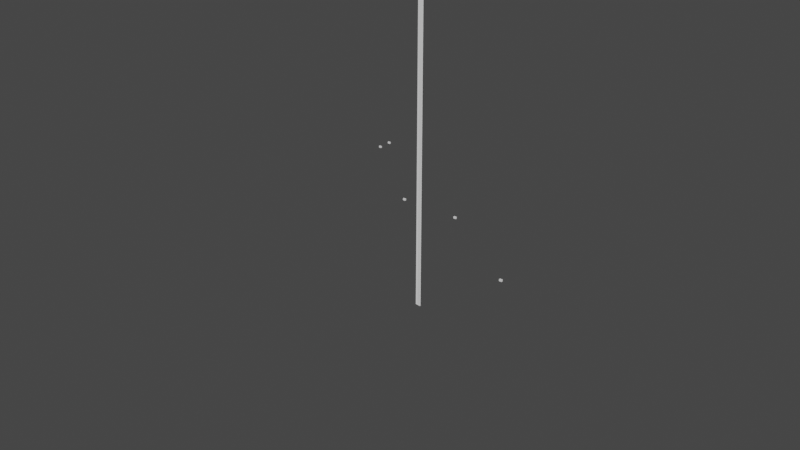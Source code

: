 # Source: trajectories.blend  (saved by Blender 3.4.6; exported with 4.5.12 LTS)
import bpy
from mathutils import Matrix  # noqa: F401  (used for matrix-valued properties, if any)

bpy.ops.wm.read_factory_settings(use_empty=True)
scene = bpy.context.scene
scene.name = 'Scene'

# ---- collections
col_trajectoire1 = bpy.data.collections.new('trajectoire1'); scene.collection.children.link(col_trajectoire1)
col_obstacles = bpy.data.collections.new('obstacles'); col_trajectoire1.children.link(col_obstacles)
col_trajectoire_compl_te = bpy.data.collections.new('trajectoire complète'); scene.collection.children.link(col_trajectoire_compl_te)
col_obstacles_001 = bpy.data.collections.new('obstacles.001'); col_trajectoire_compl_te.children.link(col_obstacles_001)

# ---- world
world_world = bpy.data.worlds.new('World'); scene.world = world_world
world_world.use_nodes = True; world_world.node_tree.nodes.clear()
_N = world_world.node_tree.nodes; _L = world_world.node_tree.links
n0 = _N.new('ShaderNodeOutputWorld'); n0.name = 'World Output'; n0.location = (300, 300)
n1 = _N.new('ShaderNodeBackground'); n1.name = 'Background'; n1.location = (10, 300)
n1.inputs[0].default_value = (0.05088, 0.05088, 0.05088, 1.0)
_L.new(n1.outputs[0], n0.inputs[0])
n0.is_active_output = True
world_world.color = (0.05088, 0.05088, 0.05088)
world_world.use_sun_shadow = False
world_world.sun_shadow_jitter_overblur = 0.0

# ---- meshes
me_circle_001 = bpy.data.meshes.new('Circle.001')
me_circle_001.from_pydata([(0.0, 12.0, 0.0), (-2.341, 11.77, 0.0), (-4.592, 11.09, 0.0), (-6.667, 9.978, 0.0), (-8.485, 8.485, 0.0), (-9.978, 6.667, 0.0), (-11.09, 4.592, 0.0), (-11.77, 2.341, 0.0), (-12.0, 0.0, 0.0), (-11.77, -2.341, 0.0), (-11.09, -4.592, 0.0), (-9.978, -6.667, 0.0), (-8.485, -8.485, 0.0), (-6.667, -9.978, 0.0), (-4.592, -11.09, 0.0), (-2.341, -11.77, 0.0), (0.0, -12.0, 0.0), (2.341, -11.77, 0.0), (4.592, -11.09, 0.0), (6.667, -9.978, 0.0), (8.485, -8.485, 0.0), (9.978, -6.667, 0.0), (11.09, -4.592, 0.0), (11.77, -2.341, 0.0), (12.0, 0.0, 0.0), (11.77, 2.341, 0.0), (11.09, 4.592, 0.0), (9.978, 6.667, 0.0), (8.485, 8.485, 0.0), (6.667, 9.978, 0.0), (4.592, 11.09, 0.0), (2.341, 11.77, 0.0)], [(1, 0), (2, 1), (3, 2), (4, 3), (5, 4), (6, 5), (7, 6), (8, 7), (9, 8), (10, 9), (11, 10), (12, 11), (13, 12), (14, 13), (15, 14), (16, 15), (17, 16), (18, 17), (19, 18), (20, 19), (21, 20), (22, 21), (23, 22), (24, 23), (25, 24), (26, 25), (27, 26), (28, 27), (29, 28), (30, 29), (31, 30), (0, 31)], [])
_uv = me_circle_001.uv_layers.new(name='UVMap')
_uv.uv.foreach_set('vector', [])
me_circle_001.update()
me_cube_005 = bpy.data.meshes.new('Cube.005')
me_cube_005.from_pydata([(-10.0, -10.0, -10.0), (-10.0, -10.0, 10.0), (-10.0, 10.0, -10.0), (-10.0, 10.0, 10.0), (10.0, -10.0, -10.0), (10.0, -10.0, 10.0), (10.0, 10.0, -10.0), (10.0, 10.0, 10.0)], [], [(0, 1, 3, 2), (2, 3, 7, 6), (6, 7, 5, 4), (4, 5, 1, 0), (2, 6, 4, 0), (7, 3, 1, 5)])
_uv = me_cube_005.uv_layers.new(name='UVMap')
_uv.uv.foreach_set('vector', [0.375, 0.0, 0.625, 0.0, 0.625, 0.25, 0.375, 0.25, 0.375, 0.25, 0.625, 0.25, 0.625, 0.5, 0.375, 0.5, 0.375, 0.5, 0.625, 0.5, 0.625, 0.75, 0.375, 0.75, 0.375, 0.75, 0.625, 0.75, 0.625, 1.0, 0.375, 1.0, 0.125, 0.5, 0.375, 0.5, 0.375, 0.75, 0.125, 0.75, 0.625, 0.5, 0.875, 0.5, 0.875, 0.75, 0.625, 0.75])
me_cube_005.update()
me_cube_006 = bpy.data.meshes.new('Cube.006')
me_cube_006.from_pydata([(-10.0, -10.0, -10.0), (-10.0, -10.0, 10.0), (-10.0, 10.0, -10.0), (-10.0, 10.0, 10.0), (10.0, -10.0, -10.0), (10.0, -10.0, 10.0), (10.0, 10.0, -10.0), (10.0, 10.0, 10.0)], [], [(0, 1, 3, 2), (2, 3, 7, 6), (6, 7, 5, 4), (4, 5, 1, 0), (2, 6, 4, 0), (7, 3, 1, 5)])
_uv = me_cube_006.uv_layers.new(name='UVMap')
_uv.uv.foreach_set('vector', [0.375, 0.0, 0.625, 0.0, 0.625, 0.25, 0.375, 0.25, 0.375, 0.25, 0.625, 0.25, 0.625, 0.5, 0.375, 0.5, 0.375, 0.5, 0.625, 0.5, 0.625, 0.75, 0.375, 0.75, 0.375, 0.75, 0.625, 0.75, 0.625, 1.0, 0.375, 1.0, 0.125, 0.5, 0.375, 0.5, 0.375, 0.75, 0.125, 0.75, 0.625, 0.5, 0.875, 0.5, 0.875, 0.75, 0.625, 0.75])
me_cube_006.update()
me_cube_025 = bpy.data.meshes.new('Cube.025')
me_cube_025.from_pydata([(-10.0, -10.0, -10.0), (-10.0, -10.0, 10.0), (-10.0, 10.0, -10.0), (-10.0, 10.0, 10.0), (10.0, -10.0, -10.0), (10.0, -10.0, 10.0), (10.0, 10.0, -10.0), (10.0, 10.0, 10.0)], [], [(0, 1, 3, 2), (2, 3, 7, 6), (6, 7, 5, 4), (4, 5, 1, 0), (2, 6, 4, 0), (7, 3, 1, 5)])
_uv = me_cube_025.uv_layers.new(name='UVMap')
_uv.uv.foreach_set('vector', [0.375, 0.0, 0.625, 0.0, 0.625, 0.25, 0.375, 0.25, 0.375, 0.25, 0.625, 0.25, 0.625, 0.5, 0.375, 0.5, 0.375, 0.5, 0.625, 0.5, 0.625, 0.75, 0.375, 0.75, 0.375, 0.75, 0.625, 0.75, 0.625, 1.0, 0.375, 1.0, 0.125, 0.5, 0.375, 0.5, 0.375, 0.75, 0.125, 0.75, 0.625, 0.5, 0.875, 0.5, 0.875, 0.75, 0.625, 0.75])
me_cube_025.update()
me_cube_042 = bpy.data.meshes.new('Cube.042')
me_cube_042.from_pydata([(-10.0, -10.0, -10.0), (-10.0, -10.0, 10.0), (-10.0, 10.0, -10.0), (-10.0, 10.0, 10.0), (10.0, -10.0, -10.0), (10.0, -10.0, 10.0), (10.0, 10.0, -10.0), (10.0, 10.0, 10.0)], [], [(0, 1, 3, 2), (2, 3, 7, 6), (6, 7, 5, 4), (4, 5, 1, 0), (2, 6, 4, 0), (7, 3, 1, 5)])
_uv = me_cube_042.uv_layers.new(name='UVMap')
_uv.uv.foreach_set('vector', [0.375, 0.0, 0.625, 0.0, 0.625, 0.25, 0.375, 0.25, 0.375, 0.25, 0.625, 0.25, 0.625, 0.5, 0.375, 0.5, 0.375, 0.5, 0.625, 0.5, 0.625, 0.75, 0.375, 0.75, 0.375, 0.75, 0.625, 0.75, 0.625, 1.0, 0.375, 1.0, 0.125, 0.5, 0.375, 0.5, 0.375, 0.75, 0.125, 0.75, 0.625, 0.5, 0.875, 0.5, 0.875, 0.75, 0.625, 0.75])
me_cube_042.update()
me_cube_044 = bpy.data.meshes.new('Cube.044')
me_cube_044.from_pydata([(-10.0, -10.0, -10.0), (-10.0, -10.0, 10.0), (-10.0, 10.0, -10.0), (-10.0, 10.0, 10.0), (10.0, -10.0, -10.0), (10.0, -10.0, 10.0), (10.0, 10.0, -10.0), (10.0, 10.0, 10.0)], [], [(0, 1, 3, 2), (2, 3, 7, 6), (6, 7, 5, 4), (4, 5, 1, 0), (2, 6, 4, 0), (7, 3, 1, 5)])
_uv = me_cube_044.uv_layers.new(name='UVMap')
_uv.uv.foreach_set('vector', [0.375, 0.0, 0.625, 0.0, 0.625, 0.25, 0.375, 0.25, 0.375, 0.25, 0.625, 0.25, 0.625, 0.5, 0.375, 0.5, 0.375, 0.5, 0.625, 0.5, 0.625, 0.75, 0.375, 0.75, 0.375, 0.75, 0.625, 0.75, 0.625, 1.0, 0.375, 1.0, 0.125, 0.5, 0.375, 0.5, 0.375, 0.75, 0.125, 0.75, 0.625, 0.5, 0.875, 0.5, 0.875, 0.75, 0.625, 0.75])
me_cube_044.update()

# ---- curves / text
cu_beziercurve_002 = bpy.data.curves.new('BezierCurve.002', 'CURVE')
cu_beziercurve_002.dimensions = '3D'
_sp = cu_beziercurve_002.splines.new('BEZIER'); _sp.bezier_points.add(7)
_sp.bezier_points.foreach_set('co', [3.663, -4.356, -3.576e-07, 68.51, -4.163, -3.576e-07, 91.87, -15.59, -3.576e-07, 55.28, -30.23, -3.576e-07, 2.259, -85.32, -3.576e-07, 2.259, -242.0, -3.576e-07, 46.32, -280.4, 0.0, 326.7, -279.1, 0.0])
_sp.bezier_points.foreach_set('handle_left', [-22.29, -4.356, -3.576e-07, 48.02, -5.18, -3.576e-07, 92.25, -5.441, -3.576e-07, 81.22, -29.43, -3.576e-07, 2.159, -59.36, -3.576e-07, 2.124, -204.3, -8.83e-07, 16.41, -280.5, 0.0, 309.7, -279.1, 0.0])
_sp.bezier_points.foreach_set('handle_right', [29.62, -4.356, -3.576e-07, 80.22, -3.582, -3.576e-07, 91.3, -30.97, -3.576e-07, 32.53, -30.93, -3.576e-07, 2.348, -108.3, -3.576e-07, 2.352, -267.7, -2.842e-14, 155.9, -280.0, 0.0, 349.7, -279.2, 0.0])
for _p, _l, _r in zip(_sp.bezier_points, ['ALIGNED', 'ALIGNED', 'AUTO', 'ALIGNED', 'ALIGNED', 'ALIGNED', 'ALIGNED', 'ALIGNED'], ['ALIGNED', 'ALIGNED', 'AUTO', 'ALIGNED', 'ALIGNED', 'ALIGNED', 'ALIGNED', 'ALIGNED']): _p.handle_left_type = _l; _p.handle_right_type = _r
_sp.order_u = 0
_sp.order_v = 0
cu_beziercurve_002.use_path = True
cu_beziercurve_002.fill_mode = 'FULL'
cu_beziercurve = bpy.data.curves.new('BezierCurve', 'CURVE')
cu_beziercurve.dimensions = '3D'
_sp = cu_beziercurve.splines.new('BEZIER'); _sp.bezier_points.add(1)
_sp.bezier_points.foreach_set('co', [-0.1, 0.0, 0.0, 0.1, 0.0, 0.0])
_sp.bezier_points.foreach_set('handle_left', [-0.15, -0.05, 0.0, 0.0, 0.0, 0.0])
_sp.bezier_points.foreach_set('handle_right', [-0.05, 0.05, 0.0, 0.2, 0.0, 0.0])
for _p, _l, _r in zip(_sp.bezier_points, ['ALIGNED', 'ALIGNED'], ['ALIGNED', 'ALIGNED']): _p.handle_left_type = _l; _p.handle_right_type = _r
_sp.order_u = 0
_sp.order_v = 0
cu_beziercurve.use_path = True
cu_beziercurve.bevel_mode = 'OBJECT'
cu_beziercurve.fill_mode = 'FULL'
cu_plane = bpy.data.curves.new('Plane', 'CURVE')
cu_plane.dimensions = '3D'
_sp = cu_plane.splines.new('POLY'); _sp.points.add(3)
_sp.points.foreach_set('co', [-0.1, -0.1, 0.0, 0.0, 0.1, -0.1, 0.0, 0.0, 0.1, 0.1, 0.0, 0.0, -0.1, 0.1, 0.0, 0.0])
_sp.order_v = 0
_sp.resolution_v = 0
_sp.use_cyclic_u = True
_sp.use_endpoint_u = True
_sp.use_smooth = False
cu_plane.fill_mode = 'FULL'
cu_nurbspath_001 = bpy.data.curves.new('NurbsPath.001', 'CURVE')
cu_nurbspath_001.dimensions = '3D'
_sp = cu_nurbspath_001.splines.new('POLY'); _sp.points.add(151)
_sp.points.foreach_set('co', [1.549, 2.015, -0.001115, 0.0, 1.549, 1.997, -0.001115, 0.0, 1.549, 1.98, -0.001115, 0.0, 1.549, 1.964, -0.001115, 0.0, 1.549, 1.948, -0.001115, 0.0, 1.549, 1.933, -0.001115, 0.0, 1.549, 1.918, -0.001115, 0.0, 1.549, 1.903, -0.001115, 0.0, 1.549, 1.889, -0.001115, 0.0, 1.549, 1.875, -0.001115, 0.0, 1.549, 1.861, -0.001115, 0.0, 1.55, 1.847, -0.001115, 0.0, 1.55, 1.833, -0.001115, 0.0, 1.551, 1.824, -0.001115, 0.0, 1.551, 1.816, -0.001115, 0.0, 1.55, 1.808, -0.001115, 0.0, 1.549, 1.801, -0.001115, 0.0, 1.548, 1.794, -0.001115, 0.0, 1.546, 1.787, -0.001115, 0.0, 1.543, 1.781, -0.001115, 0.0, 1.54, 1.776, -0.001115, 0.0, 1.536, 1.772, -0.001115, 0.0, 1.531, 1.769, -0.001115, 0.0, 1.525, 1.767, -0.001115, 0.0, 1.519, 1.767, -0.001115, 0.0, 1.509, 1.768, -0.001115, 0.0, 1.501, 1.77, -0.001115, 0.0, 1.494, 1.773, -0.001115, 0.0, 1.489, 1.778, -0.001115, 0.0, 1.485, 1.784, -0.001115, 0.0, 1.483, 1.791, -0.001115, 0.0, 1.481, 1.8, -0.001115, 0.0, 1.479, 1.811, -0.001115, 0.0, 1.479, 1.823, -0.001115, 0.0, 1.478, 1.837, -0.001115, 0.0, 1.478, 1.852, -0.001115, 0.0, 1.477, 1.869, -0.001115, 0.0, 1.475, 1.886, -0.001115, 0.0, 1.47, 1.903, -0.001115, 0.0, 1.462, 1.92, -0.001115, 0.0, 1.452, 1.936, -0.001115, 0.0, 1.439, 1.952, -0.001115, 0.0, 1.425, 1.968, -0.001115, 0.0, 1.41, 1.981, -0.001115, 0.0, 1.393, 1.993, -0.001115, 0.0, 1.376, 2.003, -0.001115, 0.0, 1.358, 2.011, -0.001115, 0.0, 1.34, 2.016, -0.001115, 0.0, 1.322, 2.017, -0.001115, 0.0, 0.8817, 2.015, -0.001115, 0.0, 0.8681, 2.014, -0.001115, 0.0, 0.8547, 2.01, -0.001115, 0.0, 0.8418, 2.003, -0.001115, 0.0, 0.8295, 1.995, -0.001115, 0.0, 0.818, 1.985, -0.001115, 0.0, 0.8074, 1.974, -0.001115, 0.0, 0.798, 1.961, -0.001115, 0.0, 0.79, 1.948, -0.001115, 0.0, 0.7834, 1.934, -0.001115, 0.0, 0.7785, 1.919, -0.001115, 0.0, 0.7755, 1.905, -0.001115, 0.0, 0.7746, 1.891, -0.001115, 0.0, 0.7776, 1.556, -0.001115, 0.0, 0.7779, 1.527, -0.001115, 0.0, 0.7782, 1.499, -0.001115, 0.0, 0.7785, 1.471, -0.001115, 0.0, 0.7788, 1.443, -0.001115, 0.0, 0.7791, 1.414, -0.001115, 0.0, 0.7794, 1.386, -0.001115, 0.0, 0.7798, 1.357, -0.001115, 0.0, 0.7801, 1.329, -0.001115, 0.0, 0.7805, 1.3, -0.001115, 0.0, 0.7808, 1.272, -0.001115, 0.0, 0.7811, 1.243, -0.001115, 0.0, 0.7815, 1.215, -0.001115, 0.0, 0.7819, 1.197, -0.001115, 0.0, 0.783, 1.178, -0.001115, 0.0, 0.785, 1.158, -0.001115, 0.0, 0.788, 1.138, -0.001115, 0.0, 0.7922, 1.119, -0.001115, 0.0, 0.7979, 1.1, -0.001115, 0.0, 0.8053, 1.082, -0.001115, 0.0, 0.8145, 1.066, -0.001115, 0.0, 0.8258, 1.053, -0.001115, 0.0, 0.8394, 1.042, -0.001115, 0.0, 0.8554, 1.034, -0.001115, 0.0, 0.8741, 1.03, -0.001115, 0.0, 0.8915, 1.03, -0.001115, 0.0, 0.9076, 1.035, -0.001115, 0.0, 0.9224, 1.043, -0.001115, 0.0, 0.9359, 1.053, -0.001115, 0.0, 0.9479, 1.067, -0.001115, 0.0, 0.9585, 1.081, -0.001115, 0.0, 0.9676, 1.098, -0.001115, 0.0, 0.9751, 1.114, -0.001115, 0.0, 0.9811, 1.131, -0.001115, 0.0, 0.9854, 1.147, -0.001115, 0.0, 0.9881, 1.162, -0.001115, 0.0, 0.989, 1.176, -0.001115, 0.0, 0.9906, 1.2, -0.001115, 0.0, 0.995, 1.222, -0.001115, 0.0, 1.002, 1.241, -0.001115, 0.0, 1.011, 1.258, -0.001115, 0.0, 1.022, 1.272, -0.001115, 0.0, 1.035, 1.284, -0.001115, 0.0, 1.049, 1.293, -0.001115, 0.0, 1.064, 1.301, -0.001115, 0.0, 1.079, 1.307, -0.001115, 0.0, 1.096, 1.311, -0.001115, 0.0, 1.112, 1.313, -0.001115, 0.0, 1.129, 1.314, -0.001115, 0.0, 1.435, 1.316, -0.001115, 0.0, 1.452, 1.315, -0.001115, 0.0, 1.468, 1.314, -0.001115, 0.0, 1.482, 1.311, -0.001115, 0.0, 1.495, 1.306, -0.001115, 0.0, 1.506, 1.301, -0.001115, 0.0, 1.516, 1.293, -0.001115, 0.0, 1.525, 1.285, -0.001115, 0.0, 1.532, 1.274, -0.001115, 0.0, 1.538, 1.262, -0.001115, 0.0, 1.542, 1.249, -0.001115, 0.0, 1.544, 1.233, -0.001115, 0.0, 1.545, 1.216, -0.001115, 0.0, 1.548, 0.8078, -0.001115, 0.0, 1.553, -0.1514, -0.001115, 0.0, 1.554, -0.3542, -0.001115, 0.0, 1.547, -0.4163, -0.001115, 0.0, 1.526, -0.4846, -0.001115, 0.0, 1.492, -0.5569, -0.001115, 0.0, 1.446, -0.6311, -0.001115, 0.0, 1.39, -0.705, -0.001115, 0.0, 1.324, -0.7763, -0.001115, 0.0, 1.25, -0.8428, -0.001115, 0.0, 1.168, -0.9025, -0.001115, 0.0, 1.081, -0.953, -0.001115, 0.0, 0.9893, -0.9922, -0.001115, 0.0, 0.8937, -1.018, -0.001115, 0.0, 0.7955, -1.028, -0.001115, 0.0, 0.6949, -1.02, -0.001115, 0.0, 0.5963, -0.997, -0.001115, 0.0, 0.5009, -0.9596, -0.001115, 0.0, 0.4101, -0.9104, -0.001115, 0.0, 0.3251, -0.8518, -0.001115, 0.0, 0.2473, -0.7859, -0.001115, 0.0, 0.1778, -0.715, -0.001115, 0.0, 0.118, -0.6412, -0.001115, 0.0, 0.06923, -0.5668, -0.001115, 0.0, 0.03269, -0.4939, -0.001115, 0.0, 0.009714, -0.4249, -0.001115, 0.0, 0.001575, -0.3618, -0.001115, 0.0, -0.0005131, 0.06564, -0.001115, 0.0])
_sp.order_v = 0
_sp.resolution_v = 0
_sp.use_endpoint_u = True
_sp.use_smooth = False
_sp = cu_nurbspath_001.splines.new('POLY'); _sp.points.add(47)
_sp.points.foreach_set('co', [-0.2003, 0.06596, 0.0, 0.0, -0.1918, 0.06596, 0.0, 0.0, -0.1833, 0.06596, 0.0, 0.0, -0.1748, 0.06596, 0.0, 0.0, -0.1663, 0.06596, 0.0, 0.0, -0.1578, 0.06596, 0.0, 0.0, -0.1493, 0.06596, 0.0, 0.0, -0.1407, 0.06596, 0.0, 0.0, -0.1322, 0.06596, 0.0, 0.0, -0.1237, 0.06596, 0.0, 0.0, -0.1152, 0.06596, 0.0, 0.0, -0.1067, 0.06596, 0.0, 0.0, -0.0982, 0.06596, 0.0, 0.0, -0.08969, 0.06596, 0.0, 0.0, -0.08117, 0.06596, 0.0, 0.0, -0.07266, 0.06596, 0.0, 0.0, -0.06415, 0.06596, 0.0, 0.0, -0.05564, 0.06596, 0.0, 0.0, -0.04713, 0.06596, 0.0, 0.0, -0.03862, 0.06596, 0.0, 0.0, -0.03011, 0.06596, 0.0, 0.0, -0.0216, 0.06596, 0.0, 0.0, -0.01309, 0.06596, 0.0, 0.0, -0.004579, 0.06596, 0.0, 0.0, 0.003932, 0.06596, 0.0, 0.0, 0.01244, 0.06596, 0.0, 0.0, 0.02095, 0.06596, 0.0, 0.0, 0.02946, 0.06596, 0.0, 0.0, 0.03797, 0.06596, 0.0, 0.0, 0.04648, 0.06596, 0.0, 0.0, 0.055, 0.06596, 0.0, 0.0, 0.06351, 0.06596, 0.0, 0.0, 0.07202, 0.06596, 0.0, 0.0, 0.08053, 0.06596, 0.0, 0.0, 0.08904, 0.06596, 0.0, 0.0, 0.09755, 0.06596, 0.0, 0.0, 0.1061, 0.06596, 0.0, 0.0, 0.1146, 0.06596, 0.0, 0.0, 0.1231, 0.06596, 0.0, 0.0, 0.1316, 0.06596, 0.0, 0.0, 0.1401, 0.06596, 0.0, 0.0, 0.1486, 0.06596, 0.0, 0.0, 0.1571, 0.06596, 0.0, 0.0, 0.1656, 0.06596, 0.0, 0.0, 0.1741, 0.06596, 0.0, 0.0, 0.1827, 0.06596, 0.0, 0.0, 0.1912, 0.06596, 0.0, 0.0, 0.1997, 0.06596, 0.0, 0.0])
_sp.order_v = 0
_sp.resolution_v = 0
_sp.use_endpoint_u = True
_sp.use_smooth = False
cu_nurbspath_001.bevel_mode = 'OBJECT'
cu_nurbspath_001.fill_mode = 'FULL'

# ---- objects
ob_circle_001 = bpy.data.objects.new('Circle.001', me_circle_001)
ob_beziercurve = bpy.data.objects.new('BezierCurve', cu_beziercurve_002)
ob_beziercurve_001 = bpy.data.objects.new('BezierCurve.001', cu_beziercurve)
ob_plane = bpy.data.objects.new('Plane', cu_plane)
ob_obstacle1 = bpy.data.objects.new('obstacle1', me_cube_005)
ob_obstacle1_001 = bpy.data.objects.new('obstacle1.001', me_cube_006)
ob_nurbspath = bpy.data.objects.new('NurbsPath', cu_nurbspath_001)
ob_obstacle1_020 = bpy.data.objects.new('obstacle1.020', me_cube_025)
ob_obstacle1_037 = bpy.data.objects.new('obstacle1.037', me_cube_042)
ob_obstacle1_038 = bpy.data.objects.new('obstacle1.038', me_cube_044)

# ---- transforms, parenting, visibility, modifiers, constraints
ob_circle_001.location = (78.05, -39.32, 0.0)
ob_beziercurve.location = (-2.064, -22.44, 0.0)
ob_beziercurve_001.location = (0.02063, 85.8, 0.397)
ob_beziercurve_001.scale = (106.4, 15.49, 467.5)
ob_plane.location = (17.1, 86.5, 0.397)
ob_plane.rotation_euler = (-1.572, -0.0223, -1.499)
ob_plane.scale = (1.0, 20.0, 1.0)
ob_obstacle1.location = (0.09624, -132.0, 5.894)
ob_obstacle1.scale = (0.575, 0.325, 0.375)
ob_obstacle1_001.location = (0.09624, -191.8, 5.894)
ob_obstacle1_001.scale = (0.575, 0.325, 0.375)
ob_nurbspath.location = (716.4, -1085.0, 0.397)
ob_nurbspath.rotation_euler = (0.0, -0.0, 1.566)
ob_nurbspath.scale = (356.1, 356.1, 356.1)
ob_obstacle1_020.location = (419.1, -532.4, 5.894)
ob_obstacle1_020.scale = (0.575, 0.325, 0.375)
ob_obstacle1_037.location = (670.3, -532.4, 5.894)
ob_obstacle1_037.scale = (0.575, 0.325, 0.375)
ob_obstacle1_038.location = (1083.0, -814.2, 5.894)
ob_obstacle1_038.scale = (0.575, 0.325, 0.375)
cu_beziercurve.bevel_object = ob_plane

# ---- collection membership
col_trajectoire1.objects.link(ob_circle_001)
col_trajectoire1.objects.link(ob_beziercurve)
col_trajectoire1.objects.link(ob_beziercurve_001)
col_trajectoire1.objects.link(ob_plane)
col_obstacles.objects.link(ob_obstacle1)
col_obstacles.objects.link(ob_obstacle1_001)
col_trajectoire_compl_te.objects.link(ob_nurbspath)
col_obstacles_001.objects.link(ob_obstacle1_020)
col_obstacles_001.objects.link(ob_obstacle1_037)
col_obstacles_001.objects.link(ob_obstacle1_038)

# ---- scene / render settings (as saved in the file)
scene.frame_start = 1; scene.frame_end = 250; scene.frame_set(10)
scene.render.engine = 'BLENDER_EEVEE_NEXT'
scene.cycles.sampling_pattern = 'TABULATED_SOBOL'
scene.cycles.use_light_tree = False
scene.view_settings.view_transform = 'Filmic'
scene.unit_settings.scale_length = 0.01
bpy.context.view_layer.update()

# ---- added for rendering (the .blend has no active camera and no usable light): camera, sun
cam_auto = bpy.data.cameras.new('AutoCamera')
cam_auto.lens = 50.0
cam_auto.sensor_width = 36.0
cam_auto.clip_end = 42159.3
ob_auto_camera = bpy.data.objects.new('AutoCamera', cam_auto)
scene.collection.objects.link(ob_auto_camera)
ob_auto_camera.location = (2943.61, -3589.93, 1922.2)
ob_auto_camera.rotation_euler = (1.09748, -7.21219e-08, 0.694738)
scene.camera = ob_auto_camera
light_auto_sun = bpy.data.lights.new('AutoSun', 'SUN')
light_auto_sun.energy = 3.0
light_auto_sun.angle = 0.0523599
ob_auto_sun = bpy.data.objects.new('AutoSun', light_auto_sun)
scene.collection.objects.link(ob_auto_sun)
ob_auto_sun.rotation_euler = (0.872665, 0.174533, 0.523599)
bpy.context.view_layer.update()

